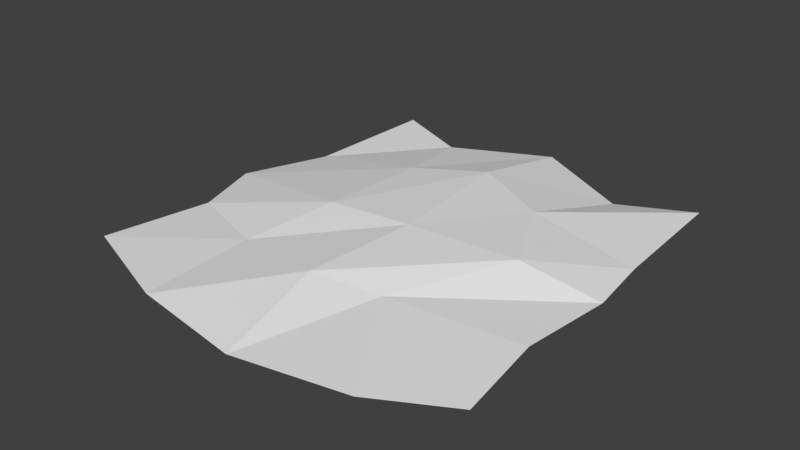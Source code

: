 # Source: LeafPile1.blend  (saved by Blender 2.77.0; exported with 4.5.12 LTS)
import bpy
from mathutils import Matrix  # noqa: F401  (used for matrix-valued properties, if any)

bpy.ops.wm.read_factory_settings(use_empty=True)
scene = bpy.context.scene
scene.name = 'Scene'

# ---- collections
col_collection_1 = bpy.data.collections.new('Collection 1'); scene.collection.children.link(col_collection_1)

# ---- world
world_world = bpy.data.worlds.new('World'); scene.world = world_world
world_world.color = (0.05088, 0.05088, 0.05088)
world_world.use_sun_shadow = False
world_world.sun_shadow_jitter_overblur = 0.0
world_world.cycles.sampling_method = 'MANUAL'

# ---- meshes
me_leafpile1 = bpy.data.meshes.new('LeafPile1')
me_leafpile1.from_pydata([(-2.277, -1.968, -0.02517), (2.139, -1.901, -0.06081), (-1.882, 2.344, -0.02261), (1.946, 2.311, -0.06287), (-2.023, 0.9277, -0.07618), (-2.325, -0.03133, -0.04292), (-2.045, -0.8228, -0.01773), (-1.081, -2.408, -0.02477), (0.1375, -2.567, -0.06886), (1.37, -2.367, -0.03363), (2.033, -0.9477, -0.01531), (2.125, 0.07679, -0.03873), (2.044, 0.7805, -0.02988), (1.135, 1.964, -0.08428), (0.05572, 2.458, -0.01458), (-1.012, 1.98, -0.02972), (-1.078, -1.184, 0.02531), (-0.7746, -0.2875, 0.187), (-0.7533, 0.9519, 0.1397), (-0.02132, -1.402, 0.1548), (0.141, -0.2067, 0.2026), (-0.01054, 1.309, 0.1807), (0.6582, -1.195, 0.05493), (1.302, -0.05635, 0.1649), (0.8517, 0.8837, 0.1465)], [], [(24, 12, 3, 13), (4, 18, 15, 2), (18, 21, 14, 15), (21, 24, 13, 14), (0, 7, 16, 6), (6, 16, 17, 5), (5, 17, 18, 4), (7, 8, 19, 16), (16, 19, 20, 17), (17, 20, 21, 18), (8, 9, 22, 19), (19, 22, 23, 20), (20, 23, 24, 21), (9, 1, 10, 22), (22, 10, 11, 23), (23, 11, 12, 24)])
me_leafpile1.use_remesh_preserve_volume = False
me_leafpile1.use_remesh_preserve_attributes = False
me_leafpile1.use_mirror_vertex_groups = False
me_leafpile1.update()

# ---- objects
ob_leafpile1 = bpy.data.objects.new('LeafPile1', me_leafpile1)

# ---- transforms, parenting, visibility, modifiers, constraints
ob_leafpile1.location = (0.0, 0.0, 0.0)
ob_leafpile1.lineart.crease_threshold = 0.0

# ---- collection membership
col_collection_1.objects.link(ob_leafpile1)

# ---- scene / render settings (as saved in the file)
scene.frame_start = 1; scene.frame_end = 250; scene.frame_set(1)
scene.render.engine = 'BLENDER_EEVEE_NEXT'
scene.render.resolution_percentage = 50
scene.render.dither_intensity = 0.0
scene.cycles.use_denoising = False
scene.cycles.samples = 128
scene.cycles.sampling_pattern = 'TABULATED_SOBOL'
scene.cycles.light_sampling_threshold = 0.0
scene.cycles.use_adaptive_sampling = False
scene.cycles.use_light_tree = False
scene.cycles.blur_glossy = 0.0
scene.cycles.sample_clamp_indirect = 0.0
scene.view_settings.view_transform = 'Standard'
bpy.context.view_layer.update()

# ---- added for rendering (the .blend has no active camera and no usable light): camera, sun
cam_auto = bpy.data.cameras.new('AutoCamera')
cam_auto.lens = 50.0
cam_auto.sensor_width = 36.0
cam_auto.clip_end = 1000.0
ob_auto_camera = bpy.data.objects.new('AutoCamera', cam_auto)
scene.collection.objects.link(ob_auto_camera)
ob_auto_camera.location = (6.13183, -7.52387, 5.03902)
ob_auto_camera.rotation_euler = (1.09748, -7.21219e-08, 0.694738)
scene.camera = ob_auto_camera
light_auto_sun = bpy.data.lights.new('AutoSun', 'SUN')
light_auto_sun.energy = 3.0
light_auto_sun.angle = 0.0523599
ob_auto_sun = bpy.data.objects.new('AutoSun', light_auto_sun)
scene.collection.objects.link(ob_auto_sun)
ob_auto_sun.rotation_euler = (0.872665, 0.174533, 0.523599)
bpy.context.view_layer.update()
